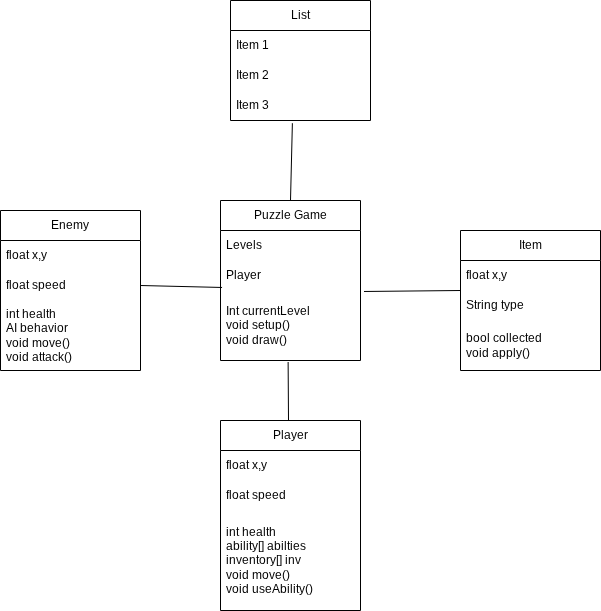

The diagram above was exported from draw.io. Its source (the exported page's mxGraphModel, read from the mxfile embedded in the PNG):
<mxGraphModel dx="860" dy="431" grid="1" gridSize="10" guides="1" tooltips="1" connect="1" arrows="1" fold="1" page="1" pageScale="1" pageWidth="850" pageHeight="1100" math="0" shadow="0">
  <root>
    <mxCell id="0" />
    <mxCell id="1" parent="0" />
    <mxCell id="9olhHNdOTDIj9tCcg8Ms-1" parent="1" style="swimlane;fontStyle=0;childLayout=stackLayout;horizontal=1;startSize=30;horizontalStack=0;resizeParent=1;resizeParentMax=0;resizeLast=0;collapsible=1;marginBottom=0;whiteSpace=wrap;html=1;" value="Puzzle Game" vertex="1">
      <mxGeometry height="160" width="140" x="340" y="290" as="geometry" />
    </mxCell>
    <mxCell id="9olhHNdOTDIj9tCcg8Ms-2" parent="9olhHNdOTDIj9tCcg8Ms-1" style="text;strokeColor=none;fillColor=none;align=left;verticalAlign=middle;spacingLeft=4;spacingRight=4;overflow=hidden;points=[[0,0.5],[1,0.5]];portConstraint=eastwest;rotatable=0;whiteSpace=wrap;html=1;" value="Levels" vertex="1">
      <mxGeometry height="30" width="140" y="30" as="geometry" />
    </mxCell>
    <mxCell id="9olhHNdOTDIj9tCcg8Ms-3" parent="9olhHNdOTDIj9tCcg8Ms-1" style="text;strokeColor=none;fillColor=none;align=left;verticalAlign=middle;spacingLeft=4;spacingRight=4;overflow=hidden;points=[[0,0.5],[1,0.5]];portConstraint=eastwest;rotatable=0;whiteSpace=wrap;html=1;" value="Player" vertex="1">
      <mxGeometry height="30" width="140" y="60" as="geometry" />
    </mxCell>
    <mxCell id="9olhHNdOTDIj9tCcg8Ms-4" parent="9olhHNdOTDIj9tCcg8Ms-1" style="text;strokeColor=none;fillColor=none;align=left;verticalAlign=middle;spacingLeft=4;spacingRight=4;overflow=hidden;points=[[0,0.5],[1,0.5]];portConstraint=eastwest;rotatable=0;whiteSpace=wrap;html=1;" value="Int currentLevel&lt;div&gt;void setup()&lt;/div&gt;&lt;div&gt;void draw()&lt;/div&gt;" vertex="1">
      <mxGeometry height="70" width="140" y="90" as="geometry" />
    </mxCell>
    <mxCell id="9olhHNdOTDIj9tCcg8Ms-6" edge="1" parent="1" style="endArrow=none;html=1;rounded=0;entryX=0.483;entryY=1.022;entryDx=0;entryDy=0;entryPerimeter=0;" target="9olhHNdOTDIj9tCcg8Ms-4" value="">
      <mxGeometry height="50" relative="1" width="50" as="geometry">
        <mxPoint x="408" y="510" as="sourcePoint" />
        <mxPoint x="470" y="410" as="targetPoint" />
      </mxGeometry>
    </mxCell>
    <mxCell id="9olhHNdOTDIj9tCcg8Ms-7" parent="1" style="swimlane;fontStyle=0;childLayout=stackLayout;horizontal=1;startSize=30;horizontalStack=0;resizeParent=1;resizeParentMax=0;resizeLast=0;collapsible=1;marginBottom=0;whiteSpace=wrap;html=1;" value="Player" vertex="1">
      <mxGeometry height="190" width="140" x="340" y="510" as="geometry" />
    </mxCell>
    <mxCell id="9olhHNdOTDIj9tCcg8Ms-8" parent="9olhHNdOTDIj9tCcg8Ms-7" style="text;strokeColor=none;fillColor=none;align=left;verticalAlign=middle;spacingLeft=4;spacingRight=4;overflow=hidden;points=[[0,0.5],[1,0.5]];portConstraint=eastwest;rotatable=0;whiteSpace=wrap;html=1;" value="float x,y" vertex="1">
      <mxGeometry height="30" width="140" y="30" as="geometry" />
    </mxCell>
    <mxCell id="9olhHNdOTDIj9tCcg8Ms-9" parent="9olhHNdOTDIj9tCcg8Ms-7" style="text;strokeColor=none;fillColor=none;align=left;verticalAlign=middle;spacingLeft=4;spacingRight=4;overflow=hidden;points=[[0,0.5],[1,0.5]];portConstraint=eastwest;rotatable=0;whiteSpace=wrap;html=1;" value="float speed" vertex="1">
      <mxGeometry height="30" width="140" y="60" as="geometry" />
    </mxCell>
    <mxCell id="9olhHNdOTDIj9tCcg8Ms-10" parent="9olhHNdOTDIj9tCcg8Ms-7" style="text;strokeColor=none;fillColor=none;align=left;verticalAlign=middle;spacingLeft=4;spacingRight=4;overflow=hidden;points=[[0,0.5],[1,0.5]];portConstraint=eastwest;rotatable=0;whiteSpace=wrap;html=1;" value="int health&lt;div&gt;ability[] abilties&lt;/div&gt;&lt;div&gt;inventory[] inv&lt;/div&gt;&lt;div&gt;void move()&lt;/div&gt;&lt;div&gt;void useAbility()&lt;/div&gt;" vertex="1">
      <mxGeometry height="100" width="140" y="90" as="geometry" />
    </mxCell>
    <mxCell id="9olhHNdOTDIj9tCcg8Ms-11" parent="1" style="swimlane;fontStyle=0;childLayout=stackLayout;horizontal=1;startSize=30;horizontalStack=0;resizeParent=1;resizeParentMax=0;resizeLast=0;collapsible=1;marginBottom=0;whiteSpace=wrap;html=1;" value="Enemy" vertex="1">
      <mxGeometry height="160" width="140" x="120" y="300" as="geometry" />
    </mxCell>
    <mxCell id="9olhHNdOTDIj9tCcg8Ms-12" parent="9olhHNdOTDIj9tCcg8Ms-11" style="text;strokeColor=none;fillColor=none;align=left;verticalAlign=middle;spacingLeft=4;spacingRight=4;overflow=hidden;points=[[0,0.5],[1,0.5]];portConstraint=eastwest;rotatable=0;whiteSpace=wrap;html=1;" value="float x,y" vertex="1">
      <mxGeometry height="30" width="140" y="30" as="geometry" />
    </mxCell>
    <mxCell id="9olhHNdOTDIj9tCcg8Ms-13" parent="9olhHNdOTDIj9tCcg8Ms-11" style="text;strokeColor=none;fillColor=none;align=left;verticalAlign=middle;spacingLeft=4;spacingRight=4;overflow=hidden;points=[[0,0.5],[1,0.5]];portConstraint=eastwest;rotatable=0;whiteSpace=wrap;html=1;" value="float speed" vertex="1">
      <mxGeometry height="30" width="140" y="60" as="geometry" />
    </mxCell>
    <mxCell id="9olhHNdOTDIj9tCcg8Ms-14" parent="9olhHNdOTDIj9tCcg8Ms-11" style="text;strokeColor=none;fillColor=none;align=left;verticalAlign=middle;spacingLeft=4;spacingRight=4;overflow=hidden;points=[[0,0.5],[1,0.5]];portConstraint=eastwest;rotatable=0;whiteSpace=wrap;html=1;" value="int health&lt;div&gt;AI behavior&lt;/div&gt;&lt;div&gt;void move()&lt;/div&gt;&lt;div&gt;void attack()&lt;/div&gt;" vertex="1">
      <mxGeometry height="70" width="140" y="90" as="geometry" />
    </mxCell>
    <mxCell id="9olhHNdOTDIj9tCcg8Ms-17" edge="1" parent="1" source="9olhHNdOTDIj9tCcg8Ms-13" style="endArrow=none;html=1;rounded=0;entryX=0.011;entryY=0.899;entryDx=0;entryDy=0;entryPerimeter=0;exitX=1;exitY=0.5;exitDx=0;exitDy=0;" target="9olhHNdOTDIj9tCcg8Ms-3" value="">
      <mxGeometry height="50" relative="1" width="50" as="geometry">
        <mxPoint x="410" y="370" as="sourcePoint" />
        <mxPoint x="460" y="320" as="targetPoint" />
      </mxGeometry>
    </mxCell>
    <mxCell id="9olhHNdOTDIj9tCcg8Ms-20" parent="1" style="swimlane;fontStyle=0;childLayout=stackLayout;horizontal=1;startSize=30;horizontalStack=0;resizeParent=1;resizeParentMax=0;resizeLast=0;collapsible=1;marginBottom=0;whiteSpace=wrap;html=1;" value="Item" vertex="1">
      <mxGeometry height="140" width="140" x="580" y="320" as="geometry" />
    </mxCell>
    <mxCell id="9olhHNdOTDIj9tCcg8Ms-21" parent="9olhHNdOTDIj9tCcg8Ms-20" style="text;strokeColor=none;fillColor=none;align=left;verticalAlign=middle;spacingLeft=4;spacingRight=4;overflow=hidden;points=[[0,0.5],[1,0.5]];portConstraint=eastwest;rotatable=0;whiteSpace=wrap;html=1;" value="float x,y" vertex="1">
      <mxGeometry height="30" width="140" y="30" as="geometry" />
    </mxCell>
    <mxCell id="9olhHNdOTDIj9tCcg8Ms-22" parent="9olhHNdOTDIj9tCcg8Ms-20" style="text;strokeColor=none;fillColor=none;align=left;verticalAlign=middle;spacingLeft=4;spacingRight=4;overflow=hidden;points=[[0,0.5],[1,0.5]];portConstraint=eastwest;rotatable=0;whiteSpace=wrap;html=1;" value="String type" vertex="1">
      <mxGeometry height="30" width="140" y="60" as="geometry" />
    </mxCell>
    <mxCell id="9olhHNdOTDIj9tCcg8Ms-23" parent="9olhHNdOTDIj9tCcg8Ms-20" style="text;strokeColor=none;fillColor=none;align=left;verticalAlign=middle;spacingLeft=4;spacingRight=4;overflow=hidden;points=[[0,0.5],[1,0.5]];portConstraint=eastwest;rotatable=0;whiteSpace=wrap;html=1;" value="bool collected&lt;div&gt;void apply()&lt;/div&gt;" vertex="1">
      <mxGeometry height="50" width="140" y="90" as="geometry" />
    </mxCell>
    <mxCell id="9olhHNdOTDIj9tCcg8Ms-26" edge="1" parent="1" source="9olhHNdOTDIj9tCcg8Ms-4" style="endArrow=none;html=1;rounded=0;exitX=1.025;exitY=0.014;exitDx=0;exitDy=0;exitPerimeter=0;" value="">
      <mxGeometry height="50" relative="1" width="50" as="geometry">
        <mxPoint x="520" y="430" as="sourcePoint" />
        <mxPoint x="580" y="380" as="targetPoint" />
      </mxGeometry>
    </mxCell>
    <mxCell id="9olhHNdOTDIj9tCcg8Ms-27" parent="1" style="swimlane;fontStyle=0;childLayout=stackLayout;horizontal=1;startSize=30;horizontalStack=0;resizeParent=1;resizeParentMax=0;resizeLast=0;collapsible=1;marginBottom=0;whiteSpace=wrap;html=1;" value="List" vertex="1">
      <mxGeometry height="120" width="140" x="350" y="90" as="geometry" />
    </mxCell>
    <mxCell id="9olhHNdOTDIj9tCcg8Ms-28" parent="9olhHNdOTDIj9tCcg8Ms-27" style="text;strokeColor=none;fillColor=none;align=left;verticalAlign=middle;spacingLeft=4;spacingRight=4;overflow=hidden;points=[[0,0.5],[1,0.5]];portConstraint=eastwest;rotatable=0;whiteSpace=wrap;html=1;" value="Item 1" vertex="1">
      <mxGeometry height="30" width="140" y="30" as="geometry" />
    </mxCell>
    <mxCell id="9olhHNdOTDIj9tCcg8Ms-29" parent="9olhHNdOTDIj9tCcg8Ms-27" style="text;strokeColor=none;fillColor=none;align=left;verticalAlign=middle;spacingLeft=4;spacingRight=4;overflow=hidden;points=[[0,0.5],[1,0.5]];portConstraint=eastwest;rotatable=0;whiteSpace=wrap;html=1;" value="Item 2" vertex="1">
      <mxGeometry height="30" width="140" y="60" as="geometry" />
    </mxCell>
    <mxCell id="9olhHNdOTDIj9tCcg8Ms-30" parent="9olhHNdOTDIj9tCcg8Ms-27" style="text;strokeColor=none;fillColor=none;align=left;verticalAlign=middle;spacingLeft=4;spacingRight=4;overflow=hidden;points=[[0,0.5],[1,0.5]];portConstraint=eastwest;rotatable=0;whiteSpace=wrap;html=1;" value="Item 3" vertex="1">
      <mxGeometry height="30" width="140" y="90" as="geometry" />
    </mxCell>
    <mxCell id="9olhHNdOTDIj9tCcg8Ms-31" edge="1" parent="1" source="9olhHNdOTDIj9tCcg8Ms-1" style="endArrow=none;html=1;rounded=0;exitX=0.5;exitY=0;exitDx=0;exitDy=0;entryX=0.442;entryY=1.091;entryDx=0;entryDy=0;entryPerimeter=0;" target="9olhHNdOTDIj9tCcg8Ms-30" value="">
      <mxGeometry height="50" relative="1" width="50" as="geometry">
        <mxPoint x="430" y="330" as="sourcePoint" />
        <mxPoint x="420" y="220" as="targetPoint" />
      </mxGeometry>
    </mxCell>
  </root>
</mxGraphModel>